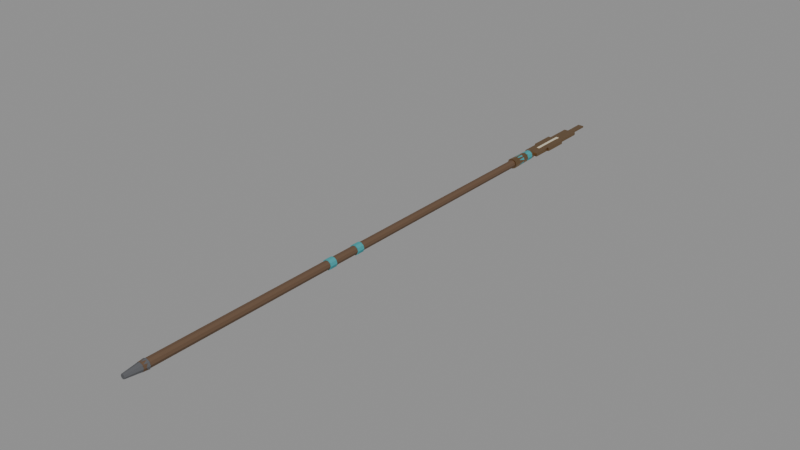 # Source: SM_Spear.blend  (saved by Blender 4.0.36; exported with 4.5.12 LTS)
import bpy
from mathutils import Matrix  # noqa: F401  (used for matrix-valued properties, if any)

bpy.ops.wm.read_factory_settings(use_empty=True)
scene = bpy.context.scene
scene.name = 'Scene'

# ---- materials (node trees are filled in below, after node groups)
mat_mat_wood_dark = bpy.data.materials.new('MAT_wood_dark')
mat_mat_wood_dark.use_transparent_shadow = False
mat_mat_iron_worn = bpy.data.materials.new('MAT_iron_worn')
mat_mat_iron_worn.use_transparent_shadow = False
mat_mat_bronze = bpy.data.materials.new('MAT_bronze')
mat_mat_bronze.use_transparent_shadow = False
mat_mat_ivory = bpy.data.materials.new('MAT_ivory')
mat_mat_ivory.use_transparent_shadow = False
mat_mat_turquoise = bpy.data.materials.new('MAT_turquoise')
mat_mat_turquoise.use_transparent_shadow = False

# ---- material node trees
mat_mat_wood_dark.use_nodes = True; mat_mat_wood_dark.node_tree.nodes.clear()
_N = mat_mat_wood_dark.node_tree.nodes; _L = mat_mat_wood_dark.node_tree.links
n0 = _N.new('ShaderNodeBsdfPrincipled'); n0.name = 'Principled BSDF'; n0.location = (10, 300)
n0.inputs[0].default_value = (0.128, 0.075, 0.043, 1.0)
n0.inputs[2].default_value = 0.82
n0.inputs[3].default_value = 1.45
n1 = _N.new('ShaderNodeOutputMaterial'); n1.name = 'Material Output'; n1.location = (300, 300)
_L.new(n0.outputs[0], n1.inputs[0])
n1.is_active_output = True
mat_mat_iron_worn.use_nodes = True; mat_mat_iron_worn.node_tree.nodes.clear()
_N = mat_mat_iron_worn.node_tree.nodes; _L = mat_mat_iron_worn.node_tree.links
n0 = _N.new('ShaderNodeBsdfPrincipled'); n0.name = 'Principled BSDF'; n0.location = (10, 300)
n0.inputs[0].default_value = (0.235, 0.24, 0.255, 1.0)
n0.inputs[1].default_value = 1.0
n0.inputs[2].default_value = 0.62
n0.inputs[3].default_value = 1.45
n1 = _N.new('ShaderNodeOutputMaterial'); n1.name = 'Material Output'; n1.location = (300, 300)
_L.new(n0.outputs[0], n1.inputs[0])
n1.is_active_output = True
mat_mat_bronze.use_nodes = True; mat_mat_bronze.node_tree.nodes.clear()
_N = mat_mat_bronze.node_tree.nodes; _L = mat_mat_bronze.node_tree.links
n0 = _N.new('ShaderNodeBsdfPrincipled'); n0.name = 'Principled BSDF'; n0.location = (10, 300)
n0.inputs[0].default_value = (0.36, 0.23, 0.12, 1.0)
n0.inputs[1].default_value = 1.0
n0.inputs[2].default_value = 0.44
n0.inputs[3].default_value = 1.45
n1 = _N.new('ShaderNodeOutputMaterial'); n1.name = 'Material Output'; n1.location = (300, 300)
_L.new(n0.outputs[0], n1.inputs[0])
n1.is_active_output = True
mat_mat_ivory.use_nodes = True; mat_mat_ivory.node_tree.nodes.clear()
_N = mat_mat_ivory.node_tree.nodes; _L = mat_mat_ivory.node_tree.links
n0 = _N.new('ShaderNodeBsdfPrincipled'); n0.name = 'Principled BSDF'; n0.location = (10, 300)
n0.inputs[0].default_value = (0.7, 0.64, 0.48, 1.0)
n0.inputs[2].default_value = 0.48
n0.inputs[3].default_value = 1.45
n1 = _N.new('ShaderNodeOutputMaterial'); n1.name = 'Material Output'; n1.location = (300, 300)
_L.new(n0.outputs[0], n1.inputs[0])
n1.is_active_output = True
mat_mat_turquoise.use_nodes = True; mat_mat_turquoise.node_tree.nodes.clear()
_N = mat_mat_turquoise.node_tree.nodes; _L = mat_mat_turquoise.node_tree.links
n0 = _N.new('ShaderNodeBsdfPrincipled'); n0.name = 'Principled BSDF'; n0.location = (10, 300)
n0.inputs[0].default_value = (0.055, 0.33, 0.36, 1.0)
n0.inputs[2].default_value = 0.78
n0.inputs[3].default_value = 1.45
n1 = _N.new('ShaderNodeOutputMaterial'); n1.name = 'Material Output'; n1.location = (300, 300)
_L.new(n0.outputs[0], n1.inputs[0])
n1.is_active_output = True

# ---- meshes
me_sm_spear = bpy.data.meshes.new('SM_Spear')
me_sm_spear.from_pydata([(0.0155, -0.8, 0.0), (0.01254, -0.8, -0.009111), (0.00479, -0.8, -0.01474), (-0.00479, -0.8, -0.01474), (-0.01254, -0.8, -0.009111), (-0.0155, -0.8, -1.898e-18), (-0.01254, -0.8, 0.009111), (-0.00479, -0.8, 0.01474), (0.00479, -0.8, 0.01474), (0.01254, -0.8, 0.009111), (0.0138, 0.86, 0.0), (0.01116, 0.86, -0.008111), (0.004264, 0.86, -0.01312), (-0.004264, 0.86, -0.01312), (-0.01116, 0.86, -0.008111), (-0.0138, 0.86, -1.69e-18), (-0.01116, 0.86, 0.008111), (-0.004264, 0.86, 0.01312), (0.004264, 0.86, 0.01312), (0.01116, 0.86, 0.008111), (0.008, -0.855, 0.0), (0.005657, -0.855, -0.005657), (4.899e-19, -0.855, -0.008), (-0.005657, -0.855, -0.005657), (-0.008, -0.855, -9.797e-19), (-0.005657, -0.855, 0.005657), (-1.47e-18, -0.855, 0.008), (0.005657, -0.855, 0.005657), (0.017, -0.78, 0.0), (0.01202, -0.78, -0.01202), (1.041e-18, -0.78, -0.017), (-0.01202, -0.78, -0.01202), (-0.017, -0.78, -2.082e-18), (-0.01202, -0.78, 0.01202), (-3.123e-18, -0.78, 0.017), (0.01202, -0.78, 0.01202), (0.019, 0.84, 0.0), (0.01344, 0.84, -0.01344), (1.163e-18, 0.84, -0.019), (-0.01344, 0.84, -0.01344), (-0.019, 0.84, -2.327e-18), (-0.01344, 0.84, 0.01344), (-3.49e-18, 0.84, 0.019), (0.01344, 0.84, 0.01344), (0.016, 0.96, 0.0), (0.01131, 0.96, -0.01131), (9.797e-19, 0.96, -0.016), (-0.01131, 0.96, -0.01131), (-0.016, 0.96, -1.959e-18), (-0.01131, 0.96, 0.01131), (-2.939e-18, 0.96, 0.016), (0.01131, 0.96, 0.01131), (-0.0245, 0.96, -0.00625), (-0.0245, 0.96, 0.00625), (-0.0245, 1.03, -0.00625), (-0.0245, 1.03, 0.00625), (0.0245, 0.96, -0.00625), (0.0245, 0.96, 0.00625), (0.0245, 1.03, -0.00625), (0.0245, 1.03, 0.00625), (-0.03, 1.03, -0.0065), (-0.03, 1.03, 0.0065), (-0.03, 1.12, -0.0065), (-0.03, 1.12, 0.0065), (0.03, 1.03, -0.0065), (0.03, 1.03, 0.0065), (0.03, 1.12, -0.0065), (0.03, 1.12, 0.0065), (-0.0225, 1.12, -0.005), (-0.0225, 1.12, 0.005), (-0.0225, 1.22, -0.005), (-0.0225, 1.22, 0.005), (0.0225, 1.12, -0.005), (0.0225, 1.12, 0.005), (0.0225, 1.22, -0.005), (0.0225, 1.22, 0.005), (-0.0105, 1.22, -0.0029), (-0.0105, 1.22, 0.0029), (-0.0105, 1.3, -0.0029), (-0.0105, 1.3, 0.0029), (0.0105, 1.22, -0.0029), (0.0105, 1.22, 0.0029), (0.0105, 1.3, -0.0029), (0.0105, 1.3, 0.0029), (-0.005, 1.005, -0.007), (-0.005, 1.005, 0.007), (-0.005, 1.135, -0.007), (-0.005, 1.135, 0.007), (0.005, 1.005, -0.007), (0.005, 1.005, 0.007), (0.005, 1.135, -0.007), (0.005, 1.135, 0.007), (0.0175, 0.867, 0.0), (0.01416, 0.867, -0.01029), (0.005408, 0.867, -0.01664), (-0.005408, 0.867, -0.01664), (-0.01416, 0.867, -0.01029), (-0.0175, 0.867, -2.143e-18), (-0.01416, 0.867, 0.01029), (-0.005408, 0.867, 0.01664), (0.005408, 0.867, 0.01664), (0.01416, 0.867, 0.01029), (0.0175, 0.893, 0.0), (0.01416, 0.893, -0.01029), (0.005408, 0.893, -0.01664), (-0.005408, 0.893, -0.01664), (-0.01416, 0.893, -0.01029), (-0.0175, 0.893, -2.143e-18), (-0.01416, 0.893, 0.01029), (-0.005408, 0.893, 0.01664), (0.005408, 0.893, 0.01664), (0.01416, 0.893, 0.01029), (0.0175, 0.917, 0.0), (0.01416, 0.917, -0.01029), (0.005408, 0.917, -0.01664), (-0.005408, 0.917, -0.01664), (-0.01416, 0.917, -0.01029), (-0.0175, 0.917, -2.143e-18), (-0.01416, 0.917, 0.01029), (-0.005408, 0.917, 0.01664), (0.005408, 0.917, 0.01664), (0.01416, 0.917, 0.01029), (0.0175, 0.943, 0.0), (0.01416, 0.943, -0.01029), (0.005408, 0.943, -0.01664), (-0.005408, 0.943, -0.01664), (-0.01416, 0.943, -0.01029), (-0.0175, 0.943, -2.143e-18), (-0.01416, 0.943, 0.01029), (-0.005408, 0.943, 0.01664), (0.005408, 0.943, 0.01664), (0.01416, 0.943, 0.01029), (0.0175, 0.007, 0.0), (0.01416, 0.007, -0.01029), (0.005408, 0.007, -0.01664), (-0.005408, 0.007, -0.01664), (-0.01416, 0.007, -0.01029), (-0.0175, 0.007, -2.143e-18), (-0.01416, 0.007, 0.01029), (-0.005408, 0.007, 0.01664), (0.005408, 0.007, 0.01664), (0.01416, 0.007, 0.01029), (0.0175, 0.033, 0.0), (0.01416, 0.033, -0.01029), (0.005408, 0.033, -0.01664), (-0.005408, 0.033, -0.01664), (-0.01416, 0.033, -0.01029), (-0.0175, 0.033, -2.143e-18), (-0.01416, 0.033, 0.01029), (-0.005408, 0.033, 0.01664), (0.005408, 0.033, 0.01664), (0.01416, 0.033, 0.01029), (0.0175, -0.113, 0.0), (0.01416, -0.113, -0.01029), (0.005408, -0.113, -0.01664), (-0.005408, -0.113, -0.01664), (-0.01416, -0.113, -0.01029), (-0.0175, -0.113, -2.143e-18), (-0.01416, -0.113, 0.01029), (-0.005408, -0.113, 0.01664), (0.005408, -0.113, 0.01664), (0.01416, -0.113, 0.01029), (0.0175, -0.087, 0.0), (0.01416, -0.087, -0.01029), (0.005408, -0.087, -0.01664), (-0.005408, -0.087, -0.01664), (-0.01416, -0.087, -0.01029), (-0.0175, -0.087, -2.143e-18), (-0.01416, -0.087, 0.01029), (-0.005408, -0.087, 0.01664), (0.005408, -0.087, 0.01664), (0.01416, -0.087, 0.01029)], [], [(0, 1, 11, 10), (1, 2, 12, 11), (2, 3, 13, 12), (3, 4, 14, 13), (4, 5, 15, 14), (5, 6, 16, 15), (6, 7, 17, 16), (7, 8, 18, 17), (8, 9, 19, 18), (9, 0, 10, 19), (9, 8, 7, 6, 5, 4, 3, 2, 1, 0), (10, 11, 12, 13, 14, 15, 16, 17, 18, 19), (20, 21, 29, 28), (21, 22, 30, 29), (22, 23, 31, 30), (23, 24, 32, 31), (24, 25, 33, 32), (25, 26, 34, 33), (26, 27, 35, 34), (27, 20, 28, 35), (27, 26, 25, 24, 23, 22, 21, 20), (28, 29, 30, 31, 32, 33, 34, 35), (36, 37, 45, 44), (37, 38, 46, 45), (38, 39, 47, 46), (39, 40, 48, 47), (40, 41, 49, 48), (41, 42, 50, 49), (42, 43, 51, 50), (43, 36, 44, 51), (43, 42, 41, 40, 39, 38, 37, 36), (44, 45, 46, 47, 48, 49, 50, 51), (52, 53, 55, 54), (54, 55, 59, 58), (58, 59, 57, 56), (56, 57, 53, 52), (54, 58, 56, 52), (59, 55, 53, 57), (60, 61, 63, 62), (62, 63, 67, 66), (66, 67, 65, 64), (64, 65, 61, 60), (62, 66, 64, 60), (67, 63, 61, 65), (68, 69, 71, 70), (70, 71, 75, 74), (74, 75, 73, 72), (72, 73, 69, 68), (70, 74, 72, 68), (75, 71, 69, 73), (76, 77, 79, 78), (78, 79, 83, 82), (82, 83, 81, 80), (80, 81, 77, 76), (78, 82, 80, 76), (83, 79, 77, 81), (84, 85, 87, 86), (86, 87, 91, 90), (90, 91, 89, 88), (88, 89, 85, 84), (86, 90, 88, 84), (91, 87, 85, 89), (92, 93, 103, 102), (93, 94, 104, 103), (94, 95, 105, 104), (95, 96, 106, 105), (96, 97, 107, 106), (97, 98, 108, 107), (98, 99, 109, 108), (99, 100, 110, 109), (100, 101, 111, 110), (101, 92, 102, 111), (101, 100, 99, 98, 97, 96, 95, 94, 93, 92), (102, 103, 104, 105, 106, 107, 108, 109, 110, 111), (112, 113, 123, 122), (113, 114, 124, 123), (114, 115, 125, 124), (115, 116, 126, 125), (116, 117, 127, 126), (117, 118, 128, 127), (118, 119, 129, 128), (119, 120, 130, 129), (120, 121, 131, 130), (121, 112, 122, 131), (121, 120, 119, 118, 117, 116, 115, 114, 113, 112), (122, 123, 124, 125, 126, 127, 128, 129, 130, 131), (132, 133, 143, 142), (133, 134, 144, 143), (134, 135, 145, 144), (135, 136, 146, 145), (136, 137, 147, 146), (137, 138, 148, 147), (138, 139, 149, 148), (139, 140, 150, 149), (140, 141, 151, 150), (141, 132, 142, 151), (141, 140, 139, 138, 137, 136, 135, 134, 133, 132), (142, 143, 144, 145, 146, 147, 148, 149, 150, 151), (152, 153, 163, 162), (153, 154, 164, 163), (154, 155, 165, 164), (155, 156, 166, 165), (156, 157, 167, 166), (157, 158, 168, 167), (158, 159, 169, 168), (159, 160, 170, 169), (160, 161, 171, 170), (161, 152, 162, 171), (161, 160, 159, 158, 157, 156, 155, 154, 153, 152), (162, 163, 164, 165, 166, 167, 168, 169, 170, 171)])
me_sm_spear.polygons.foreach_set('material_index', [0, 0, 0, 0, 0, 0, 0, 0, 0, 0, 0, 0, 1, 1, 1, 1, 1, 1, 1, 1, 1, 1, 2, 2, 2, 2, 2, 2, 2, 2, 2, 2, 2, 2, 2, 2, 2, 2, 2, 2, 2, 2, 2, 2, 2, 2, 2, 2, 2, 2, 2, 2, 2, 2, 2, 2, 3, 3, 3, 3, 3, 3, 4, 4, 4, 4, 4, 4, 4, 4, 4, 4, 4, 4, 4, 4, 4, 4, 4, 4, 4, 4, 4, 4, 4, 4, 4, 4, 4, 4, 4, 4, 4, 4, 4, 4, 4, 4, 4, 4, 4, 4, 4, 4, 4, 4, 4, 4, 4, 4])
me_sm_spear.materials.append(mat_mat_wood_dark)
me_sm_spear.materials.append(mat_mat_iron_worn)
me_sm_spear.materials.append(mat_mat_bronze)
me_sm_spear.materials.append(mat_mat_ivory)
me_sm_spear.materials.append(mat_mat_turquoise)
me_sm_spear.update()

# ---- objects
ob_sm_spear = bpy.data.objects.new('SM_Spear', me_sm_spear)

# ---- transforms, parenting, visibility, modifiers, constraints
ob_sm_spear.location = (0.0, 0.0, 0.0)

# ---- collection membership
scene.collection.objects.link(ob_sm_spear)

# ---- scene / render settings (as saved in the file)
scene.frame_start = 1; scene.frame_end = 250; scene.frame_set(1)
scene.render.engine = 'BLENDER_EEVEE_NEXT'
scene.cycles.sampling_pattern = 'TABULATED_SOBOL'
bpy.context.view_layer.update()

# ---- added for rendering (the .blend has no active camera and no usable light): camera, sun + grey world if the file has none
cam_auto = bpy.data.cameras.new('AutoCamera')
cam_auto.lens = 50.0
cam_auto.sensor_width = 36.0
cam_auto.clip_end = 1000.0
ob_auto_camera = bpy.data.objects.new('AutoCamera', cam_auto)
scene.collection.objects.link(ob_auto_camera)
ob_auto_camera.location = (1.99494, -2.17143, 1.59595)
ob_auto_camera.rotation_euler = (1.09748, -7.21219e-08, 0.694738)
scene.camera = ob_auto_camera
light_auto_sun = bpy.data.lights.new('AutoSun', 'SUN')
light_auto_sun.energy = 3.0
light_auto_sun.angle = 0.0523599
ob_auto_sun = bpy.data.objects.new('AutoSun', light_auto_sun)
scene.collection.objects.link(ob_auto_sun)
ob_auto_sun.rotation_euler = (0.872665, 0.174533, 0.523599)
if scene.world is None:
    world_auto = bpy.data.worlds.new('AutoWorld')
    world_auto.color = (0.3, 0.3, 0.3)
    scene.world = world_auto
bpy.context.view_layer.update()
